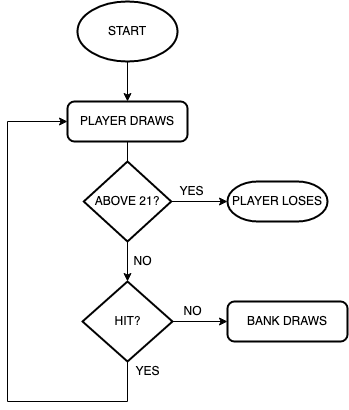

The diagram above was exported from draw.io. Its source (the exported page's mxGraphModel, read from the mxfile embedded in the PNG):
<mxGraphModel dx="946" dy="640" grid="1" gridSize="10" guides="1" tooltips="1" connect="1" arrows="1" fold="1" page="1" pageScale="1" pageWidth="1169" pageHeight="827" math="0" shadow="0">
  <root>
    <mxCell id="0" />
    <mxCell id="1" parent="0" />
    <mxCell id="Er19-t07kLikOOqm17yK-5" style="edgeStyle=orthogonalEdgeStyle;rounded=0;orthogonalLoop=1;jettySize=auto;html=1;exitX=0.5;exitY=1;exitDx=0;exitDy=0;exitPerimeter=0;entryX=0.5;entryY=0;entryDx=0;entryDy=0;" edge="1" parent="1" source="Er19-t07kLikOOqm17yK-3" target="Er19-t07kLikOOqm17yK-4">
      <mxGeometry relative="1" as="geometry" />
    </mxCell>
    <mxCell id="Er19-t07kLikOOqm17yK-3" value="START" style="strokeWidth=2;html=1;shape=mxgraph.flowchart.start_1;whiteSpace=wrap;rounded=1;shadow=0;glass=0;sketch=0;" vertex="1" parent="1">
      <mxGeometry x="580" y="50" width="100" height="60" as="geometry" />
    </mxCell>
    <mxCell id="Er19-t07kLikOOqm17yK-9" style="edgeStyle=orthogonalEdgeStyle;rounded=0;orthogonalLoop=1;jettySize=auto;html=1;exitX=0.5;exitY=1;exitDx=0;exitDy=0;" edge="1" parent="1" source="Er19-t07kLikOOqm17yK-4" target="Er19-t07kLikOOqm17yK-8">
      <mxGeometry relative="1" as="geometry" />
    </mxCell>
    <mxCell id="Er19-t07kLikOOqm17yK-4" value="PLAYER DRAWS" style="rounded=1;whiteSpace=wrap;html=1;absoluteArcSize=1;arcSize=14;strokeWidth=2;shadow=0;glass=0;sketch=0;" vertex="1" parent="1">
      <mxGeometry x="570" y="150" width="120" height="40" as="geometry" />
    </mxCell>
    <mxCell id="Er19-t07kLikOOqm17yK-10" style="edgeStyle=orthogonalEdgeStyle;rounded=0;orthogonalLoop=1;jettySize=auto;html=1;exitX=1;exitY=0.5;exitDx=0;exitDy=0;exitPerimeter=0;entryX=0;entryY=0.5;entryDx=0;entryDy=0;" edge="1" parent="1" source="Er19-t07kLikOOqm17yK-8" target="Er19-t07kLikOOqm17yK-22">
      <mxGeometry relative="1" as="geometry">
        <mxPoint x="750" y="370" as="targetPoint" />
      </mxGeometry>
    </mxCell>
    <mxCell id="Er19-t07kLikOOqm17yK-13" style="edgeStyle=orthogonalEdgeStyle;rounded=0;orthogonalLoop=1;jettySize=auto;html=1;exitX=0.5;exitY=1;exitDx=0;exitDy=0;exitPerimeter=0;entryX=0;entryY=0.5;entryDx=0;entryDy=0;" edge="1" parent="1" source="Er19-t07kLikOOqm17yK-8" target="Er19-t07kLikOOqm17yK-4">
      <mxGeometry relative="1" as="geometry">
        <mxPoint x="510" y="170" as="targetPoint" />
        <Array as="points">
          <mxPoint x="630" y="450" />
          <mxPoint x="510" y="450" />
          <mxPoint x="510" y="170" />
        </Array>
      </mxGeometry>
    </mxCell>
    <mxCell id="Er19-t07kLikOOqm17yK-8" value="" style="strokeWidth=2;html=1;shape=mxgraph.flowchart.decision;whiteSpace=wrap;rounded=1;shadow=0;glass=0;sketch=0;" vertex="1" parent="1">
      <mxGeometry x="585" y="330" width="90" height="80" as="geometry" />
    </mxCell>
    <mxCell id="Er19-t07kLikOOqm17yK-11" value="HIT?" style="text;html=1;align=center;verticalAlign=middle;resizable=0;points=[];autosize=1;strokeColor=none;fillColor=none;" vertex="1" parent="1">
      <mxGeometry x="610" y="360" width="40" height="20" as="geometry" />
    </mxCell>
    <mxCell id="Er19-t07kLikOOqm17yK-12" value="NO" style="text;html=1;align=center;verticalAlign=middle;resizable=0;points=[];autosize=1;strokeColor=none;fillColor=none;" vertex="1" parent="1">
      <mxGeometry x="680" y="350" width="30" height="20" as="geometry" />
    </mxCell>
    <mxCell id="Er19-t07kLikOOqm17yK-14" value="YES" style="text;html=1;align=center;verticalAlign=middle;resizable=0;points=[];autosize=1;strokeColor=none;fillColor=none;" vertex="1" parent="1">
      <mxGeometry x="630" y="410" width="40" height="20" as="geometry" />
    </mxCell>
    <mxCell id="Er19-t07kLikOOqm17yK-17" value="PLAYER LOSES" style="strokeWidth=2;html=1;shape=mxgraph.flowchart.terminator;whiteSpace=wrap;rounded=1;shadow=0;glass=0;sketch=0;" vertex="1" parent="1">
      <mxGeometry x="730" y="230" width="100" height="40" as="geometry" />
    </mxCell>
    <mxCell id="Er19-t07kLikOOqm17yK-19" style="edgeStyle=orthogonalEdgeStyle;rounded=0;orthogonalLoop=1;jettySize=auto;html=1;exitX=1;exitY=0.5;exitDx=0;exitDy=0;exitPerimeter=0;" edge="1" parent="1" source="Er19-t07kLikOOqm17yK-18" target="Er19-t07kLikOOqm17yK-17">
      <mxGeometry relative="1" as="geometry" />
    </mxCell>
    <mxCell id="Er19-t07kLikOOqm17yK-18" value="ABOVE 21?" style="strokeWidth=2;html=1;shape=mxgraph.flowchart.decision;whiteSpace=wrap;rounded=1;shadow=0;glass=0;sketch=0;" vertex="1" parent="1">
      <mxGeometry x="586.25" y="210" width="87.5" height="80" as="geometry" />
    </mxCell>
    <mxCell id="Er19-t07kLikOOqm17yK-20" value="YES" style="text;html=1;align=center;verticalAlign=middle;resizable=0;points=[];autosize=1;strokeColor=none;fillColor=none;" vertex="1" parent="1">
      <mxGeometry x="673.75" y="230" width="40" height="20" as="geometry" />
    </mxCell>
    <mxCell id="Er19-t07kLikOOqm17yK-21" value="NO" style="text;html=1;align=center;verticalAlign=middle;resizable=0;points=[];autosize=1;strokeColor=none;fillColor=none;" vertex="1" parent="1">
      <mxGeometry x="630" y="300" width="30" height="20" as="geometry" />
    </mxCell>
    <mxCell id="Er19-t07kLikOOqm17yK-22" value="BANK DRAWS" style="rounded=1;whiteSpace=wrap;html=1;absoluteArcSize=1;arcSize=14;strokeWidth=2;shadow=0;glass=0;sketch=0;" vertex="1" parent="1">
      <mxGeometry x="730" y="350" width="120" height="40" as="geometry" />
    </mxCell>
  </root>
</mxGraphModel>